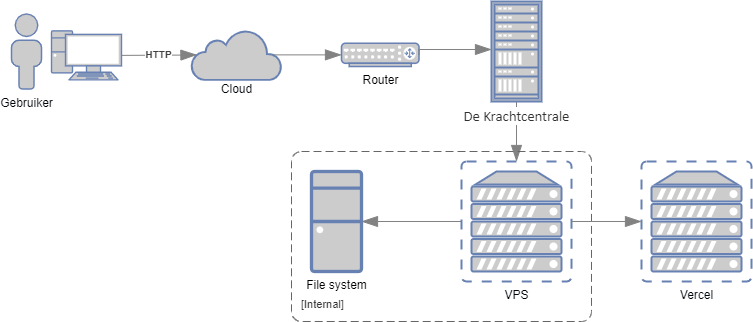

The diagram above was exported from draw.io. Its source (the exported page's mxGraphModel, read from the mxfile embedded in the PNG):
<mxGraphModel dx="1422" dy="762" grid="1" gridSize="10" guides="1" tooltips="1" connect="1" arrows="1" fold="1" page="1" pageScale="1" pageWidth="1654" pageHeight="2336" math="0" shadow="0">
  <root>
    <mxCell id="0aJRgC5-TYv8zenj7WJn-0" />
    <mxCell id="0aJRgC5-TYv8zenj7WJn-1" parent="0aJRgC5-TYv8zenj7WJn-0" />
    <mxCell id="0aJRgC5-TYv8zenj7WJn-2" value="&lt;font color=&quot;#000408&quot;&gt;Gebruiker&lt;/font&gt;" style="fontColor=#0066CC;verticalAlign=top;verticalLabelPosition=bottom;labelPosition=center;align=center;html=1;outlineConnect=0;fillColor=#CCCCCC;strokeColor=#6881B3;gradientColor=none;gradientDirection=north;strokeWidth=2;shape=mxgraph.networks.user_male;" parent="0aJRgC5-TYv8zenj7WJn-1" vertex="1">
      <mxGeometry x="290" y="322.5" width="30" height="75" as="geometry" />
    </mxCell>
    <mxCell id="0aJRgC5-TYv8zenj7WJn-3" value="" style="fontColor=#0066CC;verticalAlign=top;verticalLabelPosition=bottom;labelPosition=center;align=center;html=1;outlineConnect=0;fillColor=#CCCCCC;strokeColor=#6881B3;gradientColor=none;gradientDirection=north;strokeWidth=2;shape=mxgraph.networks.pc;" parent="0aJRgC5-TYv8zenj7WJn-1" vertex="1">
      <mxGeometry x="330" y="339.38" width="70" height="49" as="geometry" />
    </mxCell>
    <mxCell id="0aJRgC5-TYv8zenj7WJn-5" value="" style="html=1;outlineConnect=0;fillColor=#CCCCCC;strokeColor=#6881B3;gradientColor=none;gradientDirection=north;strokeWidth=2;shape=mxgraph.networks.cloud;fontColor=#ffffff;" parent="0aJRgC5-TYv8zenj7WJn-1" vertex="1">
      <mxGeometry x="470" y="338.38" width="90" height="50" as="geometry" />
    </mxCell>
    <object placeholders="1" c4Type="Relationship" c4Description="HTTP" label="&lt;div style=&quot;text-align: left&quot;&gt;&lt;div style=&quot;text-align: center&quot;&gt;&lt;b&gt;%c4Description%&lt;/b&gt;&lt;/div&gt;" id="0aJRgC5-TYv8zenj7WJn-6">
      <mxCell style="endArrow=blockThin;html=1;fontSize=10;fontColor=#404040;strokeWidth=1;endFill=1;strokeColor=#828282;elbow=vertical;metaEdit=1;endSize=14;startSize=14;jumpStyle=arc;jumpSize=16;rounded=0;edgeStyle=orthogonalEdgeStyle;exitX=1;exitY=0.5;exitDx=0;exitDy=0;exitPerimeter=0;entryX=0.06;entryY=0.5;entryDx=0;entryDy=0;entryPerimeter=0;" parent="0aJRgC5-TYv8zenj7WJn-1" source="0aJRgC5-TYv8zenj7WJn-3" target="0aJRgC5-TYv8zenj7WJn-5" edge="1">
        <mxGeometry width="240" relative="1" as="geometry">
          <mxPoint x="390" y="359.5" as="sourcePoint" />
          <mxPoint x="630" y="359.5" as="targetPoint" />
        </mxGeometry>
      </mxCell>
    </object>
    <object placeholders="1" c4Type="Relationship" id="0aJRgC5-TYv8zenj7WJn-9">
      <mxCell style="endArrow=blockThin;html=1;fontSize=10;fontColor=#404040;strokeWidth=1;endFill=1;strokeColor=#828282;elbow=vertical;metaEdit=1;endSize=14;startSize=14;jumpStyle=arc;jumpSize=16;rounded=0;edgeStyle=orthogonalEdgeStyle;entryX=0;entryY=0.5;entryDx=0;entryDy=0;entryPerimeter=0;exitX=0.91;exitY=0.5;exitDx=0;exitDy=0;exitPerimeter=0;" parent="0aJRgC5-TYv8zenj7WJn-1" source="0aJRgC5-TYv8zenj7WJn-5" target="1st4BO1s6zUceutvtsNS-6" edge="1">
        <mxGeometry width="240" relative="1" as="geometry">
          <mxPoint x="570" y="360" as="sourcePoint" />
          <mxPoint x="700" y="520" as="targetPoint" />
        </mxGeometry>
      </mxCell>
    </object>
    <object placeholders="1" c4Type="Relationship" id="0aJRgC5-TYv8zenj7WJn-25">
      <mxCell style="endArrow=blockThin;html=1;fontSize=10;fontColor=#404040;strokeWidth=1;endFill=1;strokeColor=#828282;elbow=vertical;metaEdit=1;endSize=14;startSize=14;jumpStyle=arc;jumpSize=16;rounded=0;edgeStyle=orthogonalEdgeStyle;exitX=0;exitY=0.5;exitDx=0;exitDy=0;exitPerimeter=0;entryX=1;entryY=0.5;entryDx=0;entryDy=0;entryPerimeter=0;" parent="0aJRgC5-TYv8zenj7WJn-1" source="1st4BO1s6zUceutvtsNS-9" target="1st4BO1s6zUceutvtsNS-1" edge="1">
        <mxGeometry width="240" relative="1" as="geometry">
          <mxPoint x="529.9999999999998" y="737.8999999999999" as="sourcePoint" />
          <mxPoint x="719.96" y="681" as="targetPoint" />
          <Array as="points" />
        </mxGeometry>
      </mxCell>
    </object>
    <object placeholders="1" c4Type="Relationship" id="0aJRgC5-TYv8zenj7WJn-33">
      <mxCell style="endArrow=blockThin;html=1;fontSize=10;fontColor=#404040;strokeWidth=1;endFill=1;strokeColor=#828282;elbow=vertical;metaEdit=1;endSize=14;startSize=14;jumpStyle=arc;jumpSize=16;rounded=0;edgeStyle=orthogonalEdgeStyle;entryX=0.5;entryY=0;entryDx=0;entryDy=0;entryPerimeter=0;" parent="0aJRgC5-TYv8zenj7WJn-1" source="1st4BO1s6zUceutvtsNS-7" target="1st4BO1s6zUceutvtsNS-9" edge="1">
        <mxGeometry width="240" relative="1" as="geometry">
          <mxPoint x="610" y="460" as="sourcePoint" />
          <mxPoint x="795" y="490" as="targetPoint" />
          <Array as="points" />
        </mxGeometry>
      </mxCell>
    </object>
    <mxCell id="1st4BO1s6zUceutvtsNS-1" value="&lt;span style=&quot;color: rgb(0 , 0 , 0)&quot;&gt;File system&lt;/span&gt;" style="fontColor=#0066CC;verticalAlign=top;verticalLabelPosition=bottom;labelPosition=center;align=center;html=1;outlineConnect=0;fillColor=#CCCCCC;strokeColor=#6881B3;gradientColor=none;gradientDirection=north;strokeWidth=2;shape=mxgraph.networks.desktop_pc;" parent="0aJRgC5-TYv8zenj7WJn-1" vertex="1">
      <mxGeometry x="590" y="480" width="50" height="100" as="geometry" />
    </mxCell>
    <object placeholders="1" c4Name="" c4Type="SystemScopeBoundary" c4Application="Internal" label="&lt;font style=&quot;font-size: 16px&quot;&gt;&lt;b&gt;&lt;div style=&quot;text-align: left&quot;&gt;%c4Name%&lt;/div&gt;&lt;/b&gt;&lt;/font&gt;&lt;div style=&quot;text-align: left&quot;&gt;[%c4Application%]&lt;/div&gt;" id="1st4BO1s6zUceutvtsNS-3">
      <mxCell style="rounded=1;fontSize=11;whiteSpace=wrap;html=1;dashed=1;arcSize=20;fillColor=none;strokeColor=#666666;fontColor=#333333;labelBackgroundColor=none;align=left;verticalAlign=bottom;labelBorderColor=none;spacingTop=0;spacing=10;dashPattern=8 4;metaEdit=1;rotatable=0;perimeter=rectanglePerimeter;noLabel=0;labelPadding=0;allowArrows=0;connectable=0;expand=0;recursiveResize=0;editable=1;pointerEvents=0;absoluteArcSize=1;points=[[0.25,0,0],[0.5,0,0],[0.75,0,0],[1,0.25,0],[1,0.5,0],[1,0.75,0],[0.75,1,0],[0.5,1,0],[0.25,1,0],[0,0.75,0],[0,0.5,0],[0,0.25,0]];" parent="0aJRgC5-TYv8zenj7WJn-1" vertex="1">
        <mxGeometry x="570" y="460" width="300" height="170" as="geometry" />
      </mxCell>
    </object>
    <mxCell id="1st4BO1s6zUceutvtsNS-6" value="&lt;font color=&quot;#000103&quot;&gt;Router&lt;/font&gt;" style="fontColor=#0066CC;verticalAlign=top;verticalLabelPosition=bottom;labelPosition=center;align=center;html=1;outlineConnect=0;fillColor=#CCCCCC;strokeColor=#6881B3;gradientColor=none;gradientDirection=north;strokeWidth=2;shape=mxgraph.networks.router;" parent="0aJRgC5-TYv8zenj7WJn-1" vertex="1">
      <mxGeometry x="620" y="351.75" width="77.5" height="23.25" as="geometry" />
    </mxCell>
    <mxCell id="1st4BO1s6zUceutvtsNS-7" value="&lt;span style=&quot;color: rgb(50 , 49 , 48) ; font-family: &amp;#34;calibri&amp;#34; , sans-serif ; font-size: 14.6667px ; background-color: rgb(255 , 255 , 255)&quot;&gt;De Krachtcentrale&lt;/span&gt;" style="fontColor=#0066CC;verticalAlign=top;verticalLabelPosition=bottom;labelPosition=center;align=center;html=1;outlineConnect=0;fillColor=#CCCCCC;strokeColor=#6881B3;gradientColor=none;gradientDirection=north;strokeWidth=2;shape=mxgraph.networks.rack;" parent="0aJRgC5-TYv8zenj7WJn-1" vertex="1">
      <mxGeometry x="770" y="310" width="50" height="100" as="geometry" />
    </mxCell>
    <mxCell id="1st4BO1s6zUceutvtsNS-9" value="&lt;font color=&quot;#00050a&quot;&gt;VPS&lt;/font&gt;" style="fontColor=#0066CC;verticalAlign=top;verticalLabelPosition=bottom;labelPosition=center;align=center;html=1;outlineConnect=0;fillColor=#CCCCCC;strokeColor=#6881B3;gradientColor=none;gradientDirection=north;strokeWidth=2;shape=mxgraph.networks.virtual_server;" parent="0aJRgC5-TYv8zenj7WJn-1" vertex="1">
      <mxGeometry x="740" y="470" width="110" height="120" as="geometry" />
    </mxCell>
    <object placeholders="1" c4Type="Relationship" id="1st4BO1s6zUceutvtsNS-12">
      <mxCell style="endArrow=blockThin;html=1;fontSize=10;fontColor=#404040;strokeWidth=1;endFill=1;strokeColor=#828282;elbow=vertical;metaEdit=1;endSize=14;startSize=14;jumpStyle=arc;jumpSize=16;rounded=0;edgeStyle=orthogonalEdgeStyle;exitX=1;exitY=0.5;exitDx=0;exitDy=0;exitPerimeter=0;" parent="0aJRgC5-TYv8zenj7WJn-1" source="1st4BO1s6zUceutvtsNS-6" target="1st4BO1s6zUceutvtsNS-7" edge="1">
        <mxGeometry width="240" relative="1" as="geometry">
          <mxPoint x="680.0000000000003" y="409.17" as="sourcePoint" />
          <mxPoint x="790" y="357.5" as="targetPoint" />
          <Array as="points">
            <mxPoint x="698" y="358" />
          </Array>
        </mxGeometry>
      </mxCell>
    </object>
    <mxCell id="1st4BO1s6zUceutvtsNS-21" value="Cloud" style="text;html=1;align=center;verticalAlign=middle;resizable=0;points=[];autosize=1;strokeColor=none;fillColor=none;fontColor=#00050A;" parent="0aJRgC5-TYv8zenj7WJn-1" vertex="1">
      <mxGeometry x="490" y="388.38" width="50" height="20" as="geometry" />
    </mxCell>
    <mxCell id="Cmh3JULnjV3Kkr5OHboY-0" value="&lt;font color=&quot;#00050a&quot;&gt;Vercel&lt;/font&gt;" style="fontColor=#0066CC;verticalAlign=top;verticalLabelPosition=bottom;labelPosition=center;align=center;html=1;outlineConnect=0;fillColor=#CCCCCC;strokeColor=#6881B3;gradientColor=none;gradientDirection=north;strokeWidth=2;shape=mxgraph.networks.virtual_server;" vertex="1" parent="0aJRgC5-TYv8zenj7WJn-1">
      <mxGeometry x="920" y="470" width="110" height="120" as="geometry" />
    </mxCell>
    <object placeholders="1" c4Type="Relationship" id="OsEgJdx_yISKalyw0A4k-0">
      <mxCell style="endArrow=blockThin;html=1;fontSize=10;fontColor=#404040;strokeWidth=1;endFill=1;strokeColor=#828282;elbow=vertical;metaEdit=1;endSize=14;startSize=14;jumpStyle=arc;jumpSize=16;rounded=0;edgeStyle=orthogonalEdgeStyle;exitX=1;exitY=0.5;exitDx=0;exitDy=0;exitPerimeter=0;" edge="1" parent="0aJRgC5-TYv8zenj7WJn-1" source="1st4BO1s6zUceutvtsNS-9">
        <mxGeometry width="240" relative="1" as="geometry">
          <mxPoint x="840" y="630" as="sourcePoint" />
          <mxPoint x="920" y="530" as="targetPoint" />
          <Array as="points" />
        </mxGeometry>
      </mxCell>
    </object>
  </root>
</mxGraphModel>